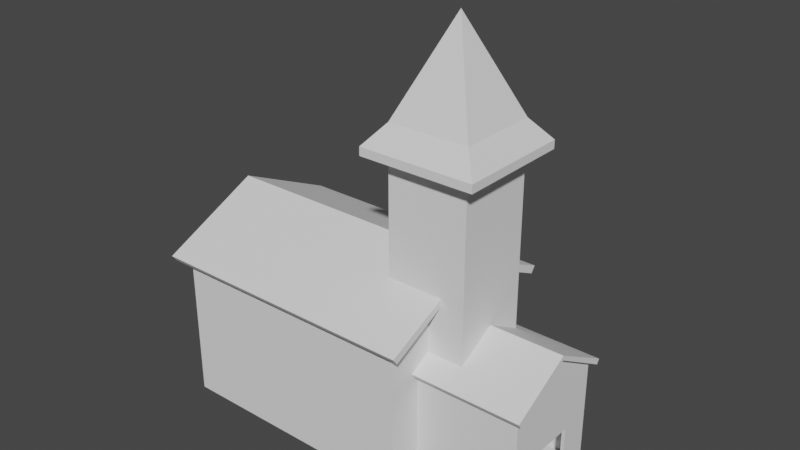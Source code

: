 # Source: church.blend  (saved by Blender 3.0.42; exported with 4.5.12 LTS)
import bpy
from mathutils import Matrix  # noqa: F401  (used for matrix-valued properties, if any)

bpy.ops.wm.read_factory_settings(use_empty=True)
scene = bpy.context.scene
scene.name = 'Scene'

# ---- collections
col_collection = bpy.data.collections.new('Collection'); scene.collection.children.link(col_collection)
col_booleans = bpy.data.collections.new('Booleans'); scene.collection.children.link(col_booleans)

# ---- world
world_world = bpy.data.worlds.new('World'); scene.world = world_world
world_world.use_nodes = True; world_world.node_tree.nodes.clear()
_N = world_world.node_tree.nodes; _L = world_world.node_tree.links
n0 = _N.new('ShaderNodeOutputWorld'); n0.name = 'World Output'; n0.location = (300, 300)
n1 = _N.new('ShaderNodeBackground'); n1.name = 'Background'; n1.location = (10, 300)
n1.inputs[0].default_value = (0.05088, 0.05088, 0.05088, 1.0)
_L.new(n1.outputs[0], n0.inputs[0])
n0.is_active_output = True
world_world.color = (0.05088, 0.05088, 0.05088)
world_world.use_sun_shadow = False
world_world.sun_shadow_jitter_overblur = 0.0

# ---- meshes
me_cube = bpy.data.meshes.new('Cube')
me_cube.from_pydata([(1.0, 0.0, 2.589), (-1.0, 0.0, 2.589), (-1.0, 1.0, 0.0), (1.0, 1.0, 2.0), (-1.0, 1.0, 2.0), (1.0, 1.0, 0.0), (-1.0, 0.0, 0.0), (1.0, 0.0, 0.0)], [], [(6, 1, 4, 2), (2, 4, 3, 5), (2, 5, 7, 6), (5, 3, 0, 7), (3, 4, 1, 0)])
_uv = me_cube.uv_layers.new(name='UVMap')
_uv.uv.foreach_set('vector', [0.375, 0.125, 0.625, 0.125, 0.625, 0.25, 0.375, 0.25, 0.375, 0.25, 0.625, 0.25, 0.625, 0.5, 0.375, 0.5, 0.125, 0.5, 0.375, 0.5, 0.375, 0.625, 0.125, 0.625, 0.375, 0.5, 0.625, 0.5, 0.625, 0.625, 0.375, 0.625, 0.625, 0.5, 0.625, 0.25, 0.625, 0.125, 0.625, 0.625])
me_cube.use_remesh_fix_poles = True
me_cube.use_remesh_preserve_attributes = False
me_cube.update()
me_cube_004 = bpy.data.meshes.new('Cube.004')
me_cube_004.from_pydata([(1.0, 0.0, 2.589), (-1.0, 0.0, 2.589), (1.0, 1.0, 2.0), (-1.0, 1.0, 2.0), (1.0, 0.0, 2.675), (-1.0, 0.0, 2.675), (1.0, 1.051, 2.086), (-1.0, 1.051, 2.086), (1.107, 1.092, 1.946), (1.107, 0.0, 2.589), (-1.107, 1.092, 1.946), (-1.107, 0.0, 2.589), (1.107, 1.144, 2.031), (1.107, 0.0, 2.675), (-1.107, 1.144, 2.031), (-1.107, 0.0, 2.675)], [], [(2, 0, 1, 3), (6, 7, 5, 4), (6, 4, 13, 12), (5, 7, 14, 15), (2, 3, 10, 8), (8, 10, 14, 12), (10, 11, 15, 14), (9, 8, 12, 13), (3, 1, 11, 10), (0, 2, 8, 9), (7, 6, 12, 14)])
_uv = me_cube_004.uv_layers.new(name='UVMap')
_uv.uv.foreach_set('vector', [0.625, 0.5, 0.625, 0.625, 0.875, 0.625, 0.875, 0.5, 0.625, 0.5, 0.875, 0.5, 0.875, 0.625, 0.625, 0.625, 0.625, 0.5, 0.625, 0.625, 0.625, 0.625, 0.625, 0.5, 0.875, 0.625, 0.875, 0.5, 0.875, 0.5, 0.875, 0.625, 0.625, 0.5, 0.875, 0.5, 0.875, 0.5, 0.625, 0.5, 0.625, 0.5, 0.875, 0.5, 0.875, 0.5, 0.625, 0.5, 0.875, 0.5, 0.875, 0.625, 0.875, 0.625, 0.875, 0.5, 0.625, 0.625, 0.625, 0.5, 0.625, 0.5, 0.625, 0.625, 0.875, 0.5, 0.875, 0.625, 0.875, 0.625, 0.875, 0.5, 0.625, 0.625, 0.625, 0.5, 0.625, 0.5, 0.625, 0.625, 0.875, 0.5, 0.625, 0.5, 0.625, 0.5, 0.875, 0.5])
me_cube_004.use_remesh_fix_poles = True
me_cube_004.use_remesh_preserve_attributes = False
me_cube_004.update()
me_cube_006 = bpy.data.meshes.new('Cube.006')
me_cube_006.from_pydata([(1.0, 0.0, 2.589), (-1.0, 0.0, 2.589), (1.0, 1.0, 2.0), (-1.0, 1.0, 2.0), (1.0, 0.0, 2.675), (-1.0, 0.0, 2.675), (1.0, 1.051, 2.086), (-1.0, 1.051, 2.086), (1.107, 1.092, 1.946), (1.107, 0.0, 2.589), (-1.107, 1.092, 1.946), (-1.107, 0.0, 2.589), (1.107, 1.144, 2.031), (1.107, 0.0, 2.675), (-1.107, 1.144, 2.031), (-1.107, 0.0, 2.675)], [], [(2, 0, 1, 3), (6, 7, 5, 4), (6, 4, 13, 12), (5, 7, 14, 15), (2, 3, 10, 8), (8, 10, 14, 12), (10, 11, 15, 14), (9, 8, 12, 13), (3, 1, 11, 10), (0, 2, 8, 9), (7, 6, 12, 14)])
_uv = me_cube_006.uv_layers.new(name='UVMap')
_uv.uv.foreach_set('vector', [0.625, 0.5, 0.625, 0.625, 0.875, 0.625, 0.875, 0.5, 0.625, 0.5, 0.875, 0.5, 0.875, 0.625, 0.625, 0.625, 0.625, 0.5, 0.625, 0.625, 0.625, 0.625, 0.625, 0.5, 0.875, 0.625, 0.875, 0.5, 0.875, 0.5, 0.875, 0.625, 0.625, 0.5, 0.875, 0.5, 0.875, 0.5, 0.625, 0.5, 0.625, 0.5, 0.875, 0.5, 0.875, 0.5, 0.625, 0.5, 0.875, 0.5, 0.875, 0.625, 0.875, 0.625, 0.875, 0.5, 0.625, 0.625, 0.625, 0.5, 0.625, 0.5, 0.625, 0.625, 0.875, 0.5, 0.875, 0.625, 0.875, 0.625, 0.875, 0.5, 0.625, 0.625, 0.625, 0.5, 0.625, 0.5, 0.625, 0.625, 0.875, 0.5, 0.625, 0.5, 0.625, 0.5, 0.875, 0.5])
me_cube_006.use_remesh_fix_poles = True
me_cube_006.use_remesh_preserve_attributes = False
me_cube_006.update()
me_cube_008 = bpy.data.meshes.new('Cube.008')
me_cube_008.from_pydata([(-1.0, -1.0, 2.0), (-1.0, 1.0, 2.0), (1.0, -1.0, 2.0), (1.0, 1.0, 2.0), (-1.0, -1.0, 2.195), (-1.0, 1.0, 2.195), (1.0, 1.0, 2.195), (1.0, -1.0, 2.195), (-1.418, -1.418, 2.0), (-1.418, 1.418, 2.0), (1.418, 1.418, 2.0), (1.418, -1.418, 2.0), (-1.418, -1.418, 2.056), (-1.418, 1.418, 2.056), (1.418, 1.418, 2.056), (1.418, -1.418, 2.056), (0.0, 0.0, 2.82)], [], [(3, 2, 0, 1), (4, 7, 16), (2, 3, 10, 11), (4, 5, 13, 12), (6, 7, 15, 14), (3, 1, 9, 10), (11, 10, 14, 15), (9, 8, 12, 13), (8, 11, 15, 12), (10, 9, 13, 14), (1, 0, 8, 9), (7, 4, 12, 15), (5, 6, 14, 13), (0, 2, 11, 8), (6, 5, 16), (7, 6, 16), (5, 4, 16)])
_uv = me_cube_008.uv_layers.new(name='UVMap')
_uv.uv.foreach_set('vector', [0.625, 0.5, 0.625, 0.75, 0.875, 0.75, 0.875, 0.5, 0.875, 0.75, 0.625, 0.75, 0.75, 0.625, 0.625, 0.75, 0.625, 0.5, 0.625, 0.5, 0.625, 0.75, 0.875, 0.75, 0.875, 0.5, 0.875, 0.5, 0.875, 0.75, 0.625, 0.5, 0.625, 0.75, 0.625, 0.75, 0.625, 0.5, 0.625, 0.5, 0.875, 0.5, 0.875, 0.5, 0.625, 0.5, 0.625, 0.75, 0.625, 0.5, 0.625, 0.5, 0.625, 0.75, 0.875, 0.5, 0.875, 0.75, 0.875, 0.75, 0.875, 0.5, 0.875, 0.75, 0.625, 0.75, 0.625, 0.75, 0.875, 0.75, 0.625, 0.5, 0.875, 0.5, 0.875, 0.5, 0.625, 0.5, 0.875, 0.5, 0.875, 0.75, 0.875, 0.75, 0.875, 0.5, 0.625, 0.75, 0.875, 0.75, 0.875, 0.75, 0.625, 0.75, 0.875, 0.5, 0.625, 0.5, 0.625, 0.5, 0.875, 0.5, 0.875, 0.75, 0.625, 0.75, 0.625, 0.75, 0.875, 0.75, 0.625, 0.5, 0.875, 0.5, 0.75, 0.625, 0.625, 0.75, 0.625, 0.5, 0.75, 0.625, 0.875, 0.5, 0.875, 0.75, 0.75, 0.625])
me_cube_008.use_remesh_fix_poles = True
me_cube_008.use_remesh_preserve_attributes = False
me_cube_008.update()
me_cube_005 = bpy.data.meshes.new('Cube.005')
me_cube_005.from_pydata([(1.0, 0.0, 2.589), (-1.0, 0.0, 2.589), (-1.0, 1.0, 0.0), (1.0, 1.0, 2.0), (-1.0, 1.0, 2.0), (1.0, 1.0, 0.0), (-1.0, 0.0, 0.0), (1.0, 0.0, 0.0)], [], [(6, 1, 4, 2), (2, 4, 3, 5), (2, 5, 7, 6), (5, 3, 0, 7), (3, 4, 1, 0)])
_uv = me_cube_005.uv_layers.new(name='UVMap')
_uv.uv.foreach_set('vector', [0.375, 0.125, 0.625, 0.125, 0.625, 0.25, 0.375, 0.25, 0.375, 0.25, 0.625, 0.25, 0.625, 0.5, 0.375, 0.5, 0.125, 0.5, 0.375, 0.5, 0.375, 0.625, 0.125, 0.625, 0.375, 0.5, 0.625, 0.5, 0.625, 0.625, 0.375, 0.625, 0.625, 0.5, 0.625, 0.25, 0.625, 0.125, 0.625, 0.625])
me_cube_005.use_remesh_fix_poles = True
me_cube_005.use_remesh_preserve_attributes = False
me_cube_005.update()
me_cube_007 = bpy.data.meshes.new('Cube.007')
me_cube_007.from_pydata([(-1.0, -1.0, 0.0), (-1.0, -1.0, 2.0), (-1.0, 1.0, 0.0), (-1.0, 1.0, 2.0), (1.0, -1.0, 0.0), (1.0, -1.0, 2.0), (1.0, 1.0, 0.0), (1.0, 1.0, 2.0)], [], [(0, 1, 3, 2), (2, 3, 7, 6), (6, 7, 5, 4), (4, 5, 1, 0), (2, 6, 4, 0)])
_uv = me_cube_007.uv_layers.new(name='UVMap')
_uv.uv.foreach_set('vector', [0.375, 0.0, 0.625, 0.0, 0.625, 0.25, 0.375, 0.25, 0.375, 0.25, 0.625, 0.25, 0.625, 0.5, 0.375, 0.5, 0.375, 0.5, 0.625, 0.5, 0.625, 0.75, 0.375, 0.75, 0.375, 0.75, 0.625, 0.75, 0.625, 1.0, 0.375, 1.0, 0.125, 0.5, 0.375, 0.5, 0.375, 0.75, 0.125, 0.75])
me_cube_007.use_remesh_fix_poles = True
me_cube_007.use_remesh_preserve_attributes = False
me_cube_007.update()
me_cube_009 = bpy.data.meshes.new('Cube.009')
me_cube_009.from_pydata([(-1.0, -1.0, -1.0), (-1.0, -1.0, 1.0), (-1.0, 1.0, -1.0), (-1.0, 1.0, 1.0), (1.0, -1.0, -1.0), (1.0, -1.0, 1.0), (1.0, 1.0, -1.0), (1.0, 1.0, 1.0)], [], [(0, 1, 3, 2), (2, 3, 7, 6), (6, 7, 5, 4), (4, 5, 1, 0), (2, 6, 4, 0), (7, 3, 1, 5)])
_uv = me_cube_009.uv_layers.new(name='UVMap')
_uv.uv.foreach_set('vector', [0.375, 0.0, 0.625, 0.0, 0.625, 0.25, 0.375, 0.25, 0.375, 0.25, 0.625, 0.25, 0.625, 0.5, 0.375, 0.5, 0.375, 0.5, 0.625, 0.5, 0.625, 0.75, 0.375, 0.75, 0.375, 0.75, 0.625, 0.75, 0.625, 1.0, 0.375, 1.0, 0.125, 0.5, 0.375, 0.5, 0.375, 0.75, 0.125, 0.75, 0.625, 0.5, 0.875, 0.5, 0.875, 0.75, 0.625, 0.75])
me_cube_009.use_remesh_fix_poles = True
me_cube_009.use_remesh_preserve_attributes = False
me_cube_009.update()

# ---- objects
ob_cube = bpy.data.objects.new('Cube', me_cube)
ob_roof = bpy.data.objects.new('Roof', me_cube_004)
ob_roof_001 = bpy.data.objects.new('Roof.001', me_cube_006)
ob_tower_roof = bpy.data.objects.new('Tower roof', me_cube_008)
ob_cube_001 = bpy.data.objects.new('Cube.001', me_cube_005)
ob_tower = bpy.data.objects.new('Tower', me_cube_007)
ob_door_hole = bpy.data.objects.new('Door Hole', me_cube_009)

# ---- transforms, parenting, visibility, modifiers, constraints
ob_cube.location = (1.465, 0.0, -0.1766)
ob_cube.scale = (3.105, 3.105, 3.105)
_m = ob_cube.modifiers.new('Mirror', 'MIRROR')
_m.use_axis = (False, True, False)
_m = ob_cube.modifiers.new('Boolean', 'BOOLEAN')
_m.object = ob_cube_001
_m.operation = 'UNION'
_m = ob_cube.modifiers.new('Boolean.001', 'BOOLEAN')
_m.object = ob_tower
_m.operation = 'UNION'
_m = ob_cube.modifiers.new('Solidify', 'SOLIDIFY')
_m.thickness = 0.1
_m = ob_cube.modifiers.new('Boolean.002', 'BOOLEAN')
_m.object = ob_door_hole
ob_roof.location = (1.465, 0.0, -0.1766)
ob_roof.scale = (3.105, 3.105, 3.105)
_m = ob_roof.modifiers.new('Mirror', 'MIRROR')
_m.use_axis = (False, True, False)
_m.use_clip = True
_m = ob_roof.modifiers.new('Boolean', 'BOOLEAN')
_m.object = ob_cube
ob_roof_001.parent = ob_cube_001
ob_roof_001.location = (0.0, 0.0, 0.0)
_m = ob_roof_001.modifiers.new('Mirror', 'MIRROR')
_m.use_axis = (False, True, False)
_m.use_clip = True
ob_tower_roof.location = (-1.649, 0.0, -0.1766)
ob_tower_roof.scale = (2.307, 2.307, 8.476)
ob_cube_001.location = (-8.549, 0.0, -0.1766)
ob_cube_001.scale = (7.113, 5.138, 4.271)
_m = ob_cube_001.modifiers.new('Mirror', 'MIRROR')
_m.use_axis = (False, True, False)
ob_tower.location = (-1.649, 0.0, -0.1766)
ob_tower.scale = (2.307, 2.307, 8.476)
ob_door_hole.location = (4.742, 0.0, 1.531)
ob_door_hole.scale = (1.341, 1.341, 1.341)

# ---- collection membership
col_collection.objects.link(ob_cube)
col_collection.objects.link(ob_roof)
col_collection.objects.link(ob_roof_001)
col_collection.objects.link(ob_tower_roof)
col_booleans.objects.link(ob_cube_001)
col_booleans.objects.link(ob_tower)
col_booleans.objects.link(ob_door_hole)
def _layer_coll(name, lc=None):
    lc = lc or bpy.context.view_layer.layer_collection
    for c in lc.children:
        if c.name == name: return c
        r = _layer_coll(name, c)
        if r: return r
_layer_coll('Booleans').exclude = True

# ---- scene / render settings (as saved in the file)
scene.frame_start = 1; scene.frame_end = 250; scene.frame_set(1)
scene.render.engine = 'BLENDER_EEVEE_NEXT'
scene.cycles.sampling_pattern = 'TABULATED_SOBOL'
scene.cycles.use_light_tree = False
scene.view_settings.view_transform = 'Filmic'
bpy.context.view_layer.update()

# ---- added for rendering (the .blend has no active camera and no usable light): camera, sun
cam_auto = bpy.data.cameras.new('AutoCamera')
cam_auto.lens = 50.0
cam_auto.sensor_width = 36.0
cam_auto.clip_end = 1000.0
ob_auto_camera = bpy.data.objects.new('AutoCamera', cam_auto)
scene.collection.objects.link(ob_auto_camera)
ob_auto_camera.location = (27.0951, -38.7188, 37.5879)
ob_auto_camera.rotation_euler = (1.09748, -7.21219e-08, 0.694738)
scene.camera = ob_auto_camera
light_auto_sun = bpy.data.lights.new('AutoSun', 'SUN')
light_auto_sun.energy = 3.0
light_auto_sun.angle = 0.0523599
ob_auto_sun = bpy.data.objects.new('AutoSun', light_auto_sun)
scene.collection.objects.link(ob_auto_sun)
ob_auto_sun.rotation_euler = (0.872665, 0.174533, 0.523599)
bpy.context.view_layer.update()
